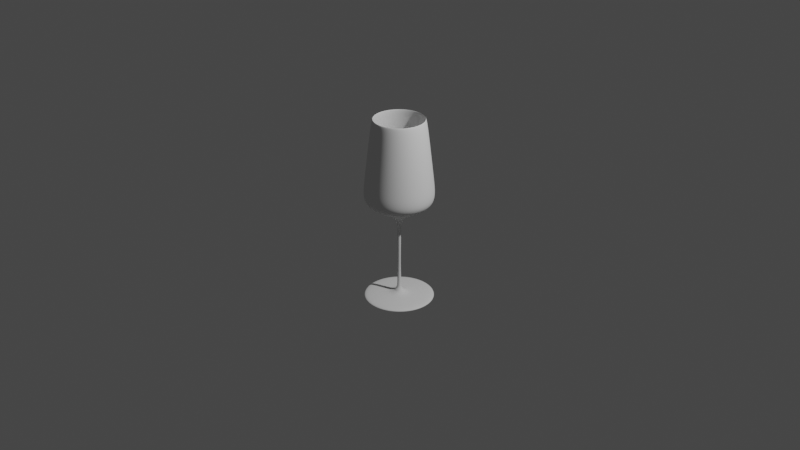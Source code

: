# Source: wine-glass-3.blend  (saved by Blender 2.83.20; exported with 4.5.12 LTS)
import bpy
from mathutils import Matrix  # noqa: F401  (used for matrix-valued properties, if any)

bpy.ops.wm.read_factory_settings(use_empty=True)
scene = bpy.context.scene
scene.name = 'Scene'

# ---- collections
col_collection = bpy.data.collections.new('Collection'); scene.collection.children.link(col_collection)

# ---- node groups
ng_auto_smooth = bpy.data.node_groups.new('Auto Smooth', 'GeometryNodeTree')
_s = ng_auto_smooth.interface.new_socket(name='Geometry', in_out='OUTPUT', socket_type='NodeSocketGeometry')
_s = ng_auto_smooth.interface.new_socket(name='Geometry', in_out='INPUT', socket_type='NodeSocketGeometry')
_s = ng_auto_smooth.interface.new_socket(name='Angle', in_out='INPUT', socket_type='NodeSocketFloat')
_s.subtype = 'ANGLE'
_s.min_value = 0.0
_s.max_value = 3.142
ng_auto_smooth.is_modifier = True
_N = ng_auto_smooth.nodes; _L = ng_auto_smooth.links
n0 = _N.new('NodeGroupOutput'); n0.name = 'Group Output'; n0.location = (480, -100)
n1 = _N.new('NodeGroupInput'); n1.name = 'Group Input'; n1.location = (-420, -300)
n2 = _N.new('NodeGroupInput'); n2.name = 'Group Input.001'; n2.location = (-60, -100)
n3 = _N.new('GeometryNodeSetShadeSmooth'); n3.name = 'Set Shade Smooth'; n3.location = (120, -100)
n3.domain = 'EDGE'
n4 = _N.new('GeometryNodeSetShadeSmooth'); n4.name = 'Set Shade Smooth.001'; n4.location = (300, -100)
n5 = _N.new('GeometryNodeInputMeshEdgeAngle'); n5.name = 'Edge Angle'; n5.location = (-420, -220)
n6 = _N.new('GeometryNodeInputEdgeSmooth'); n6.name = 'Is Edge Smooth'; n6.location = (-60, -160)
n7 = _N.new('GeometryNodeInputShadeSmooth'); n7.name = 'Is Face Smooth'; n7.location = (-240, -340)
n8 = _N.new('FunctionNodeBooleanMath'); n8.name = 'Boolean Math'; n8.location = (-60, -220)
n9 = _N.new('FunctionNodeCompare'); n9.name = 'Compare'; n9.location = (-240, -180)
n9.operation = 'LESS_EQUAL'
_L.new(n5.outputs[0], n9.inputs[0])
_L.new(n4.outputs[0], n0.inputs[0])
_L.new(n1.outputs[1], n9.inputs[1])
_L.new(n9.outputs[0], n8.inputs[0])
_L.new(n7.outputs[0], n8.inputs[1])
_L.new(n2.outputs[0], n3.inputs[0])
_L.new(n6.outputs[0], n3.inputs[1])
_L.new(n3.outputs[0], n4.inputs[0])
_L.new(n8.outputs[0], n3.inputs[2])
n0.is_active_output = True

# ---- world
world_world = bpy.data.worlds.new('World'); scene.world = world_world
world_world.use_nodes = True; world_world.node_tree.nodes.clear()
_N = world_world.node_tree.nodes; _L = world_world.node_tree.links
n0 = _N.new('ShaderNodeOutputWorld'); n0.name = 'World Output'; n0.location = (300, 300)
n1 = _N.new('ShaderNodeBackground'); n1.name = 'Background'; n1.location = (10, 300)
n1.inputs[0].default_value = (0.05088, 0.05088, 0.05088, 1.0)
_L.new(n1.outputs[0], n0.inputs[0])
n0.is_active_output = True
world_world.color = (0.05088, 0.05088, 0.05088)
world_world.use_sun_shadow = False
world_world.sun_shadow_jitter_overblur = 0.0

# ---- cameras
cam_camera = bpy.data.cameras.new('Camera')
cam_camera.clip_end = 100.0
cam_camera.ortho_scale = 7.314

# ---- lights
light_light = bpy.data.lights.new('Light', 'POINT')
light_light.transmission_factor = 0.0
light_light.energy = 1000.0
light_light.shadow_soft_size = 0.1
light_light.shadow_maximum_resolution = 0.006
light_light.use_absolute_resolution = True

# ---- meshes
me_plane = bpy.data.meshes.new('Plane')
me_plane.from_pydata([(0.2754, -1.335e-07, 2.05), (0.3671, -2.764e-08, 1.262), (0.3608, -3.912e-08, 1.347), (0.3197, -8.547e-08, 1.692), (0.364, -1.914e-08, 1.199), (0.345, -1.318e-08, 1.154), (0.3133, -9.355e-09, 1.126), (0.25, -4.252e-09, 1.088), (0.1677, 2.126e-09, 1.04), (0.09495, 6.804e-09, 1.005), (0.06647, 1.063e-08, 0.977), (0.038, 1.559e-08, 0.9401), (0.01892, 2.3e-08, 0.8849), (0.0182, 6.237e-08, 0.7366), (0.01513, 1.251e-07, 0.4143), (0.02066, 1.613e-07, 0.2286), (0.02316, 1.189e-07, 0.1714), (0.03715, 1.216e-07, 0.151), (0.04732, 1.242e-07, 0.1346), (0.05623, 1.247e-07, 0.1281), (0.06649, 1.165e-07, 0.123), (0.08988, 1.394e-07, 0.1141), (0.1262, 1.276e-07, 0.1065), (0.2432, 1.283e-07, 0.1014), (0.3729, 1.296e-07, 0.09125), (0.3742, 1.325e-07, 0.06963), (0.2544, 0.1054, 2.05), (0.3392, 0.1405, 1.262), (0.3333, 0.1381, 1.347), (0.2953, 0.1223, 1.692), (0.3363, 0.1393, 1.199), (0.3187, 0.132, 1.154), (0.2895, 0.1199, 1.126), (0.231, 0.09568, 1.088), (0.155, 0.06419, 1.04), (0.08772, 0.03634, 1.005), (0.06141, 0.02544, 0.977), (0.0351, 0.01454, 0.9401), (0.01748, 0.007239, 0.8849), (0.01682, 0.006966, 0.7366), (0.01398, 0.00579, 0.4143), (0.01909, 0.007907, 0.2286), (0.02139, 0.008861, 0.1714), (0.03432, 0.01422, 0.151), (0.04372, 0.01811, 0.1346), (0.05195, 0.02152, 0.1281), (0.06143, 0.02544, 0.123), (0.08304, 0.0344, 0.1141), (0.1166, 0.04829, 0.1065), (0.2247, 0.09307, 0.1014), (0.3446, 0.1427, 0.09125), (0.3457, 0.1432, 0.06963), (0.1947, 0.1947, 2.05), (0.2596, 0.2596, 1.262), (0.2551, 0.2551, 1.347), (0.226, 0.226, 1.692), (0.2574, 0.2574, 1.199), (0.2439, 0.2439, 1.154), (0.2216, 0.2216, 1.126), (0.1768, 0.1768, 1.088), (0.1186, 0.1186, 1.04), (0.06714, 0.06714, 1.005), (0.047, 0.047, 0.977), (0.02687, 0.02687, 0.9401), (0.01338, 0.01338, 0.8849), (0.01287, 0.01287, 0.7366), (0.0107, 0.0107, 0.4143), (0.01461, 0.01461, 0.2286), (0.01637, 0.01637, 0.1714), (0.02627, 0.02627, 0.151), (0.03346, 0.03346, 0.1346), (0.03976, 0.03976, 0.1281), (0.04702, 0.04702, 0.123), (0.06355, 0.06355, 0.1141), (0.08923, 0.08923, 0.1065), (0.172, 0.172, 0.1014), (0.2637, 0.2637, 0.09125), (0.2646, 0.2646, 0.06963), (0.1054, 0.2544, 2.05), (0.1405, 0.3392, 1.262), (0.1381, 0.3333, 1.347), (0.1223, 0.2953, 1.692), (0.1393, 0.3363, 1.199), (0.132, 0.3187, 1.154), (0.1199, 0.2895, 1.126), (0.09568, 0.231, 1.088), (0.06419, 0.155, 1.04), (0.03634, 0.08772, 1.005), (0.02544, 0.06141, 0.977), (0.01454, 0.0351, 0.9401), (0.007239, 0.01748, 0.8849), (0.006966, 0.01682, 0.7366), (0.00579, 0.01398, 0.4143), (0.007907, 0.01909, 0.2286), (0.008861, 0.02139, 0.1714), (0.01422, 0.03432, 0.151), (0.01811, 0.04372, 0.1346), (0.02152, 0.05195, 0.1281), (0.02544, 0.06143, 0.123), (0.03439, 0.08304, 0.1141), (0.04829, 0.1166, 0.1065), (0.09307, 0.2247, 0.1014), (0.1427, 0.3446, 0.09125), (0.1432, 0.3457, 0.06963), (1.215e-07, 0.2754, 2.05), (1.159e-08, 0.3671, 1.262), (2.335e-08, 0.3608, 1.347), (7.15e-08, 0.3197, 1.692), (3.226e-09, 0.364, 1.199), (-1.897e-09, 0.345, 1.154), (-4.341e-09, 0.3133, 1.126), (-6.677e-09, 0.25, 1.088), (-9.459e-09, 0.1677, 1.04), (-1.095e-08, 0.09495, 1.005), (-1.354e-08, 0.06647, 0.977), (-1.725e-08, 0.038, 0.9401), (-2.383e-08, 0.01892, 0.8849), (-6.328e-08, 0.0182, 0.7366), (-1.259e-07, 0.01513, 0.4143), (-1.623e-07, 0.02066, 0.2286), (-1.199e-07, 0.02316, 0.1714), (-1.232e-07, 0.03715, 0.151), (-1.262e-07, 0.04732, 0.1346), (-1.271e-07, 0.05623, 0.1281), (-1.193e-07, 0.06649, 0.123), (-1.435e-07, 0.08988, 0.1141), (-1.331e-07, 0.1262, 0.1065), (-1.389e-07, 0.2432, 0.1014), (-1.459e-07, 0.3729, 0.09125), (-1.489e-07, 0.3742, 0.06963), (-0.1054, 0.2544, 2.05), (-0.1405, 0.3392, 1.262), (-0.1381, 0.3333, 1.347), (-0.1223, 0.2953, 1.692), (-0.1393, 0.3363, 1.199), (-0.132, 0.3187, 1.154), (-0.1199, 0.2895, 1.126), (-0.09568, 0.231, 1.088), (-0.06419, 0.155, 1.04), (-0.03634, 0.08772, 1.005), (-0.02544, 0.06141, 0.977), (-0.01454, 0.0351, 0.9401), (-0.007239, 0.01748, 0.8849), (-0.006966, 0.01682, 0.7366), (-0.00579, 0.01398, 0.4143), (-0.007907, 0.01909, 0.2286), (-0.008861, 0.02139, 0.1714), (-0.01422, 0.03432, 0.151), (-0.01811, 0.04372, 0.1346), (-0.02152, 0.05195, 0.1281), (-0.02544, 0.06143, 0.123), (-0.0344, 0.08304, 0.1141), (-0.04829, 0.1166, 0.1065), (-0.09307, 0.2247, 0.1014), (-0.1427, 0.3446, 0.09125), (-0.1432, 0.3457, 0.06963), (-0.1947, 0.1947, 2.05), (-0.2596, 0.2596, 1.262), (-0.2551, 0.2551, 1.347), (-0.226, 0.226, 1.692), (-0.2574, 0.2574, 1.199), (-0.2439, 0.2439, 1.154), (-0.2216, 0.2216, 1.126), (-0.1768, 0.1768, 1.088), (-0.1186, 0.1186, 1.04), (-0.06714, 0.06714, 1.005), (-0.047, 0.047, 0.977), (-0.02687, 0.02687, 0.9401), (-0.01338, 0.01338, 0.8849), (-0.01287, 0.01287, 0.7366), (-0.0107, 0.0107, 0.4143), (-0.01461, 0.01461, 0.2286), (-0.01637, 0.01637, 0.1714), (-0.02627, 0.02627, 0.151), (-0.03346, 0.03346, 0.1346), (-0.03976, 0.03976, 0.1281), (-0.04702, 0.04702, 0.123), (-0.06355, 0.06355, 0.1141), (-0.08923, 0.08923, 0.1065), (-0.172, 0.172, 0.1014), (-0.2637, 0.2637, 0.09125), (-0.2646, 0.2646, 0.06963), (-0.2544, 0.1054, 2.05), (-0.3392, 0.1405, 1.262), (-0.3333, 0.1381, 1.347), (-0.2953, 0.1223, 1.692), (-0.3363, 0.1393, 1.199), (-0.3187, 0.132, 1.154), (-0.2895, 0.1199, 1.126), (-0.231, 0.09568, 1.088), (-0.155, 0.06419, 1.04), (-0.08772, 0.03634, 1.005), (-0.06141, 0.02544, 0.977), (-0.0351, 0.01454, 0.9401), (-0.01748, 0.007239, 0.8849), (-0.01682, 0.006966, 0.7366), (-0.01398, 0.00579, 0.4143), (-0.01909, 0.007907, 0.2286), (-0.02139, 0.008861, 0.1714), (-0.03432, 0.01422, 0.151), (-0.04372, 0.01811, 0.1346), (-0.05195, 0.02152, 0.1281), (-0.06143, 0.02544, 0.123), (-0.08304, 0.03439, 0.1141), (-0.1166, 0.04829, 0.1065), (-0.2247, 0.09307, 0.1014), (-0.3446, 0.1427, 0.09125), (-0.3457, 0.1432, 0.06963), (-0.2754, 1.095e-07, 2.05), (-0.3671, -4.455e-09, 1.262), (-0.3608, 7.58e-09, 1.347), (-0.3197, 5.753e-08, 1.692), (-0.364, -1.268e-08, 1.199), (-0.345, -1.698e-08, 1.154), (-0.3133, -1.804e-08, 1.126), (-0.25, -1.761e-08, 1.088), (-0.1677, -1.679e-08, 1.04), (-0.09495, -1.51e-08, 1.005), (-0.06647, -1.644e-08, 0.977), (-0.038, -1.892e-08, 0.9401), (-0.01892, -2.465e-08, 0.8849), (-0.0182, -6.372e-08, 0.7366), (-0.01513, -1.262e-07, 0.4143), (-0.02066, -1.629e-07, 0.2286), (-0.02316, -1.209e-07, 0.1714), (-0.03715, -1.249e-07, 0.151), (-0.04732, -1.283e-07, 0.1346), (-0.05623, -1.296e-07, 0.1281), (-0.06649, -1.225e-07, 0.123), (-0.08988, -1.47e-07, 0.1141), (-0.1262, -1.386e-07, 0.1065), (-0.2432, -1.495e-07, 0.1014), (-0.3729, -1.622e-07, 0.09125), (-0.3742, -1.653e-07, 0.06963), (-0.2544, -0.1054, 2.05), (-0.3392, -0.1405, 1.262), (-0.3333, -0.1381, 1.347), (-0.2953, -0.1223, 1.692), (-0.3363, -0.1393, 1.199), (-0.3187, -0.132, 1.154), (-0.2895, -0.1199, 1.126), (-0.231, -0.09568, 1.088), (-0.155, -0.06419, 1.04), (-0.08772, -0.03634, 1.005), (-0.06141, -0.02544, 0.977), (-0.0351, -0.01454, 0.9401), (-0.01748, -0.007239, 0.8849), (-0.01682, -0.006966, 0.7366), (-0.01398, -0.00579, 0.4143), (-0.01909, -0.007907, 0.2286), (-0.02139, -0.008861, 0.1714), (-0.03432, -0.01422, 0.151), (-0.04372, -0.01811, 0.1346), (-0.05195, -0.02152, 0.1281), (-0.06143, -0.02544, 0.123), (-0.08304, -0.0344, 0.1141), (-0.1166, -0.04829, 0.1065), (-0.2247, -0.09307, 0.1014), (-0.3446, -0.1427, 0.09125), (-0.3457, -0.1432, 0.06963), (-0.1947, -0.1947, 2.05), (-0.2596, -0.2596, 1.262), (-0.2551, -0.2551, 1.347), (-0.226, -0.226, 1.692), (-0.2574, -0.2574, 1.199), (-0.2439, -0.2439, 1.154), (-0.2216, -0.2216, 1.126), (-0.1768, -0.1768, 1.088), (-0.1186, -0.1186, 1.04), (-0.06714, -0.06714, 1.005), (-0.047, -0.047, 0.977), (-0.02687, -0.02687, 0.9401), (-0.01338, -0.01338, 0.8849), (-0.01287, -0.01287, 0.7366), (-0.0107, -0.0107, 0.4143), (-0.01461, -0.01461, 0.2286), (-0.01637, -0.01637, 0.1714), (-0.02627, -0.02627, 0.151), (-0.03346, -0.03346, 0.1346), (-0.03976, -0.03976, 0.1281), (-0.04702, -0.04702, 0.123), (-0.06355, -0.06355, 0.1141), (-0.08923, -0.08923, 0.1065), (-0.172, -0.172, 0.1014), (-0.2637, -0.2637, 0.09125), (-0.2646, -0.2646, 0.06963), (-0.1054, -0.2544, 2.05), (-0.1405, -0.3392, 1.262), (-0.1381, -0.3333, 1.347), (-0.1223, -0.2953, 1.692), (-0.1393, -0.3363, 1.199), (-0.132, -0.3187, 1.154), (-0.1199, -0.2895, 1.126), (-0.09568, -0.231, 1.088), (-0.06419, -0.155, 1.04), (-0.03634, -0.08772, 1.005), (-0.02544, -0.06141, 0.977), (-0.01454, -0.0351, 0.9401), (-0.007239, -0.01748, 0.8849), (-0.006966, -0.01682, 0.7366), (-0.00579, -0.01398, 0.4143), (-0.007907, -0.01909, 0.2286), (-0.008861, -0.02139, 0.1714), (-0.01422, -0.03432, 0.151), (-0.01811, -0.04372, 0.1346), (-0.02152, -0.05195, 0.1281), (-0.02544, -0.06143, 0.123), (-0.03439, -0.08304, 0.1141), (-0.04829, -0.1166, 0.1065), (-0.09307, -0.2247, 0.1014), (-0.1427, -0.3446, 0.09125), (-0.1432, -0.3457, 0.06963), (-1.302e-07, -0.2754, 2.05), (-2.326e-08, -0.3671, 1.262), (-3.482e-08, -0.3608, 1.347), (-8.166e-08, -0.3197, 1.692), (-1.48e-08, -0.364, 1.199), (-9.069e-09, -0.345, 1.154), (-5.619e-09, -0.3133, 1.126), (-1.271e-09, -0.25, 1.088), (4.127e-09, -0.1677, 1.04), (7.936e-09, -0.09495, 1.005), (1.142e-08, -0.06647, 0.977), (1.605e-08, -0.038, 0.9401), (2.322e-08, -0.01892, 0.8849), (6.223e-08, -0.0182, 0.7366), (1.25e-07, -0.01513, 0.4143), (1.612e-07, -0.02066, 0.2286), (1.191e-07, -0.02316, 0.1714), (1.221e-07, -0.03715, 0.151), (1.247e-07, -0.04732, 0.1346), (1.254e-07, -0.05623, 0.1281), (1.176e-07, -0.06649, 0.123), (1.4e-07, -0.08988, 0.1141), (1.291e-07, -0.1262, 0.1065), (1.312e-07, -0.2432, 0.1014), (1.341e-07, -0.3729, 0.09125), (1.37e-07, -0.3742, 0.06963), (0.1054, -0.2544, 2.05), (0.1405, -0.3392, 1.262), (0.1381, -0.3333, 1.347), (0.1223, -0.2953, 1.692), (0.1393, -0.3363, 1.199), (0.132, -0.3187, 1.154), (0.1199, -0.2895, 1.126), (0.09568, -0.231, 1.088), (0.06419, -0.155, 1.04), (0.03634, -0.08772, 1.005), (0.02544, -0.06141, 0.977), (0.01454, -0.0351, 0.9401), (0.007239, -0.01748, 0.8849), (0.006966, -0.01682, 0.7366), (0.00579, -0.01398, 0.4143), (0.007907, -0.01909, 0.2286), (0.008861, -0.02139, 0.1714), (0.01422, -0.03432, 0.151), (0.01811, -0.04372, 0.1346), (0.02152, -0.05195, 0.1281), (0.02544, -0.06143, 0.123), (0.0344, -0.08304, 0.1141), (0.04829, -0.1166, 0.1065), (0.09307, -0.2247, 0.1014), (0.1427, -0.3446, 0.09125), (0.1432, -0.3457, 0.06963), (0.1947, -0.1947, 2.05), (0.2596, -0.2596, 1.262), (0.2551, -0.2551, 1.347), (0.226, -0.226, 1.692), (0.2574, -0.2574, 1.199), (0.2439, -0.2439, 1.154), (0.2216, -0.2216, 1.126), (0.1768, -0.1768, 1.088), (0.1186, -0.1186, 1.04), (0.06714, -0.06714, 1.005), (0.047, -0.047, 0.977), (0.02687, -0.02687, 0.9401), (0.01338, -0.01338, 0.8849), (0.01287, -0.01287, 0.7366), (0.0107, -0.0107, 0.4143), (0.01461, -0.01461, 0.2286), (0.01637, -0.01637, 0.1714), (0.02627, -0.02627, 0.151), (0.03346, -0.03346, 0.1346), (0.03976, -0.03976, 0.1281), (0.04702, -0.04702, 0.123), (0.06355, -0.06355, 0.1141), (0.08923, -0.08923, 0.1065), (0.172, -0.172, 0.1014), (0.2637, -0.2637, 0.09125), (0.2646, -0.2646, 0.06963), (0.2544, -0.1054, 2.05), (0.3392, -0.1405, 1.262), (0.3333, -0.1381, 1.347), (0.2953, -0.1223, 1.692), (0.3363, -0.1393, 1.199), (0.3187, -0.132, 1.154), (0.2895, -0.1199, 1.126), (0.231, -0.09568, 1.088), (0.155, -0.06419, 1.04), (0.08772, -0.03634, 1.005), (0.06141, -0.02544, 0.977), (0.0351, -0.01454, 0.9401), (0.01748, -0.007239, 0.8849), (0.01682, -0.006966, 0.7366), (0.01398, -0.00579, 0.4143), (0.01909, -0.007907, 0.2286), (0.02139, -0.008861, 0.1714), (0.03432, -0.01422, 0.151), (0.04372, -0.01811, 0.1346), (0.05195, -0.02152, 0.1281), (0.06143, -0.02544, 0.123), (0.08304, -0.03439, 0.1141), (0.1166, -0.04829, 0.1065), (0.2247, -0.09307, 0.1014), (0.3446, -0.1427, 0.09125), (0.3457, -0.1432, 0.06963)], [], [(4, 5, 31, 30), (30, 31, 57, 56), (56, 57, 83, 82), (82, 83, 109, 108), (108, 109, 135, 134), (134, 135, 161, 160), (160, 161, 187, 186), (186, 187, 213, 212), (212, 213, 239, 238), (238, 239, 265, 264), (264, 265, 291, 290), (290, 291, 317, 316), (316, 317, 343, 342), (342, 343, 369, 368), (368, 369, 395, 394), (394, 395, 5, 4), (1, 4, 30, 27), (27, 30, 56, 53), (53, 56, 82, 79), (79, 82, 108, 105), (105, 108, 134, 131), (131, 134, 160, 157), (157, 160, 186, 183), (183, 186, 212, 209), (209, 212, 238, 235), (235, 238, 264, 261), (261, 264, 290, 287), (287, 290, 316, 313), (313, 316, 342, 339), (339, 342, 368, 365), (365, 368, 394, 391), (391, 394, 4, 1), (2, 1, 27, 28), (28, 27, 53, 54), (54, 53, 79, 80), (80, 79, 105, 106), (106, 105, 131, 132), (132, 131, 157, 158), (158, 157, 183, 184), (184, 183, 209, 210), (210, 209, 235, 236), (236, 235, 261, 262), (262, 261, 287, 288), (288, 287, 313, 314), (314, 313, 339, 340), (340, 339, 365, 366), (366, 365, 391, 392), (392, 391, 1, 2), (3, 2, 28, 29), (29, 28, 54, 55), (55, 54, 80, 81), (81, 80, 106, 107), (107, 106, 132, 133), (133, 132, 158, 159), (159, 158, 184, 185), (185, 184, 210, 211), (211, 210, 236, 237), (237, 236, 262, 263), (263, 262, 288, 289), (289, 288, 314, 315), (315, 314, 340, 341), (341, 340, 366, 367), (367, 366, 392, 393), (393, 392, 2, 3), (0, 3, 29, 26), (26, 29, 55, 52), (52, 55, 81, 78), (78, 81, 107, 104), (104, 107, 133, 130), (130, 133, 159, 156), (156, 159, 185, 182), (182, 185, 211, 208), (208, 211, 237, 234), (234, 237, 263, 260), (260, 263, 289, 286), (286, 289, 315, 312), (312, 315, 341, 338), (338, 341, 367, 364), (364, 367, 393, 390), (390, 393, 3, 0), (5, 6, 32, 31), (31, 32, 58, 57), (57, 58, 84, 83), (83, 84, 110, 109), (109, 110, 136, 135), (135, 136, 162, 161), (161, 162, 188, 187), (187, 188, 214, 213), (213, 214, 240, 239), (239, 240, 266, 265), (265, 266, 292, 291), (291, 292, 318, 317), (317, 318, 344, 343), (343, 344, 370, 369), (369, 370, 396, 395), (395, 396, 6, 5), (6, 7, 33, 32), (32, 33, 59, 58), (58, 59, 85, 84), (84, 85, 111, 110), (110, 111, 137, 136), (136, 137, 163, 162), (162, 163, 189, 188), (188, 189, 215, 214), (214, 215, 241, 240), (240, 241, 267, 266), (266, 267, 293, 292), (292, 293, 319, 318), (318, 319, 345, 344), (344, 345, 371, 370), (370, 371, 397, 396), (396, 397, 7, 6), (7, 8, 34, 33), (33, 34, 60, 59), (59, 60, 86, 85), (85, 86, 112, 111), (111, 112, 138, 137), (137, 138, 164, 163), (163, 164, 190, 189), (189, 190, 216, 215), (215, 216, 242, 241), (241, 242, 268, 267), (267, 268, 294, 293), (293, 294, 320, 319), (319, 320, 346, 345), (345, 346, 372, 371), (371, 372, 398, 397), (397, 398, 8, 7), (8, 9, 35, 34), (34, 35, 61, 60), (60, 61, 87, 86), (86, 87, 113, 112), (112, 113, 139, 138), (138, 139, 165, 164), (164, 165, 191, 190), (190, 191, 217, 216), (216, 217, 243, 242), (242, 243, 269, 268), (268, 269, 295, 294), (294, 295, 321, 320), (320, 321, 347, 346), (346, 347, 373, 372), (372, 373, 399, 398), (398, 399, 9, 8), (9, 10, 36, 35), (35, 36, 62, 61), (61, 62, 88, 87), (87, 88, 114, 113), (113, 114, 140, 139), (139, 140, 166, 165), (165, 166, 192, 191), (191, 192, 218, 217), (217, 218, 244, 243), (243, 244, 270, 269), (269, 270, 296, 295), (295, 296, 322, 321), (321, 322, 348, 347), (347, 348, 374, 373), (373, 374, 400, 399), (399, 400, 10, 9), (10, 11, 37, 36), (36, 37, 63, 62), (62, 63, 89, 88), (88, 89, 115, 114), (114, 115, 141, 140), (140, 141, 167, 166), (166, 167, 193, 192), (192, 193, 219, 218), (218, 219, 245, 244), (244, 245, 271, 270), (270, 271, 297, 296), (296, 297, 323, 322), (322, 323, 349, 348), (348, 349, 375, 374), (374, 375, 401, 400), (400, 401, 11, 10), (11, 12, 38, 37), (37, 38, 64, 63), (63, 64, 90, 89), (89, 90, 116, 115), (115, 116, 142, 141), (141, 142, 168, 167), (167, 168, 194, 193), (193, 194, 220, 219), (219, 220, 246, 245), (245, 246, 272, 271), (271, 272, 298, 297), (297, 298, 324, 323), (323, 324, 350, 349), (349, 350, 376, 375), (375, 376, 402, 401), (401, 402, 12, 11), (12, 13, 39, 38), (38, 39, 65, 64), (64, 65, 91, 90), (90, 91, 117, 116), (116, 117, 143, 142), (142, 143, 169, 168), (168, 169, 195, 194), (194, 195, 221, 220), (220, 221, 247, 246), (246, 247, 273, 272), (272, 273, 299, 298), (298, 299, 325, 324), (324, 325, 351, 350), (350, 351, 377, 376), (376, 377, 403, 402), (402, 403, 13, 12), (13, 14, 40, 39), (39, 40, 66, 65), (65, 66, 92, 91), (91, 92, 118, 117), (117, 118, 144, 143), (143, 144, 170, 169), (169, 170, 196, 195), (195, 196, 222, 221), (221, 222, 248, 247), (247, 248, 274, 273), (273, 274, 300, 299), (299, 300, 326, 325), (325, 326, 352, 351), (351, 352, 378, 377), (377, 378, 404, 403), (403, 404, 14, 13), (14, 15, 41, 40), (40, 41, 67, 66), (66, 67, 93, 92), (92, 93, 119, 118), (118, 119, 145, 144), (144, 145, 171, 170), (170, 171, 197, 196), (196, 197, 223, 222), (222, 223, 249, 248), (248, 249, 275, 274), (274, 275, 301, 300), (300, 301, 327, 326), (326, 327, 353, 352), (352, 353, 379, 378), (378, 379, 405, 404), (404, 405, 15, 14), (15, 16, 42, 41), (41, 42, 68, 67), (67, 68, 94, 93), (93, 94, 120, 119), (119, 120, 146, 145), (145, 146, 172, 171), (171, 172, 198, 197), (197, 198, 224, 223), (223, 224, 250, 249), (249, 250, 276, 275), (275, 276, 302, 301), (301, 302, 328, 327), (327, 328, 354, 353), (353, 354, 380, 379), (379, 380, 406, 405), (405, 406, 16, 15), (16, 17, 43, 42), (42, 43, 69, 68), (68, 69, 95, 94), (94, 95, 121, 120), (120, 121, 147, 146), (146, 147, 173, 172), (172, 173, 199, 198), (198, 199, 225, 224), (224, 225, 251, 250), (250, 251, 277, 276), (276, 277, 303, 302), (302, 303, 329, 328), (328, 329, 355, 354), (354, 355, 381, 380), (380, 381, 407, 406), (406, 407, 17, 16), (17, 18, 44, 43), (43, 44, 70, 69), (69, 70, 96, 95), (95, 96, 122, 121), (121, 122, 148, 147), (147, 148, 174, 173), (173, 174, 200, 199), (199, 200, 226, 225), (225, 226, 252, 251), (251, 252, 278, 277), (277, 278, 304, 303), (303, 304, 330, 329), (329, 330, 356, 355), (355, 356, 382, 381), (381, 382, 408, 407), (407, 408, 18, 17), (18, 19, 45, 44), (44, 45, 71, 70), (70, 71, 97, 96), (96, 97, 123, 122), (122, 123, 149, 148), (148, 149, 175, 174), (174, 175, 201, 200), (200, 201, 227, 226), (226, 227, 253, 252), (252, 253, 279, 278), (278, 279, 305, 304), (304, 305, 331, 330), (330, 331, 357, 356), (356, 357, 383, 382), (382, 383, 409, 408), (408, 409, 19, 18), (19, 20, 46, 45), (45, 46, 72, 71), (71, 72, 98, 97), (97, 98, 124, 123), (123, 124, 150, 149), (149, 150, 176, 175), (175, 176, 202, 201), (201, 202, 228, 227), (227, 228, 254, 253), (253, 254, 280, 279), (279, 280, 306, 305), (305, 306, 332, 331), (331, 332, 358, 357), (357, 358, 384, 383), (383, 384, 410, 409), (409, 410, 20, 19), (20, 21, 47, 46), (46, 47, 73, 72), (72, 73, 99, 98), (98, 99, 125, 124), (124, 125, 151, 150), (150, 151, 177, 176), (176, 177, 203, 202), (202, 203, 229, 228), (228, 229, 255, 254), (254, 255, 281, 280), (280, 281, 307, 306), (306, 307, 333, 332), (332, 333, 359, 358), (358, 359, 385, 384), (384, 385, 411, 410), (410, 411, 21, 20), (21, 22, 48, 47), (47, 48, 74, 73), (73, 74, 100, 99), (99, 100, 126, 125), (125, 126, 152, 151), (151, 152, 178, 177), (177, 178, 204, 203), (203, 204, 230, 229), (229, 230, 256, 255), (255, 256, 282, 281), (281, 282, 308, 307), (307, 308, 334, 333), (333, 334, 360, 359), (359, 360, 386, 385), (385, 386, 412, 411), (411, 412, 22, 21), (22, 23, 49, 48), (48, 49, 75, 74), (74, 75, 101, 100), (100, 101, 127, 126), (126, 127, 153, 152), (152, 153, 179, 178), (178, 179, 205, 204), (204, 205, 231, 230), (230, 231, 257, 256), (256, 257, 283, 282), (282, 283, 309, 308), (308, 309, 335, 334), (334, 335, 361, 360), (360, 361, 387, 386), (386, 387, 413, 412), (412, 413, 23, 22), (23, 24, 50, 49), (49, 50, 76, 75), (75, 76, 102, 101), (101, 102, 128, 127), (127, 128, 154, 153), (153, 154, 180, 179), (179, 180, 206, 205), (205, 206, 232, 231), (231, 232, 258, 257), (257, 258, 284, 283), (283, 284, 310, 309), (309, 310, 336, 335), (335, 336, 362, 361), (361, 362, 388, 387), (387, 388, 414, 413), (413, 414, 24, 23), (24, 25, 51, 50), (50, 51, 77, 76), (76, 77, 103, 102), (102, 103, 129, 128), (128, 129, 155, 154), (154, 155, 181, 180), (180, 181, 207, 206), (206, 207, 233, 232), (232, 233, 259, 258), (258, 259, 285, 284), (284, 285, 311, 310), (310, 311, 337, 336), (336, 337, 363, 362), (362, 363, 389, 388), (388, 389, 415, 414), (414, 415, 25, 24)])
me_plane.polygons.foreach_set('use_smooth', [True] * 400)
_uv = me_plane.uv_layers.new(name='UVMap')
_uv.uv.foreach_set('vector', [0.0, 0.1424, 0.0, 0.09812, 0.0625, 0.09812, 0.0625, 0.1424, 0.0625, 0.1424, 0.0625, 0.09812, 0.125, 0.09812, 0.125, 0.1424, 0.125, 0.1424, 0.125, 0.09812, 0.1875, 0.09812, 0.1875, 0.1424, 0.1875, 0.1424, 0.1875, 0.09812, 0.25, 0.09812, 0.25, 0.1424, 0.25, 0.1424, 0.25, 0.09812, 0.3125, 0.09812, 0.3125, 0.1424, 0.3125, 0.1424, 0.3125, 0.09812, 0.375, 0.09812, 0.375, 0.1424, 0.375, 0.1424, 0.375, 0.09812, 0.4375, 0.09812, 0.4375, 0.1424, 0.4375, 0.1424, 0.4375, 0.09812, 0.5, 0.09812, 0.5, 0.1424, 0.5, 0.1424, 0.5, 0.09812, 0.5625, 0.09812, 0.5625, 0.1424, 0.5625, 0.1424, 0.5625, 0.09812, 0.625, 0.09812, 0.625, 0.1424, 0.625, 0.1424, 0.625, 0.09812, 0.6875, 0.09812, 0.6875, 0.1424, 0.6875, 0.1424, 0.6875, 0.09812, 0.75, 0.09812, 0.75, 0.1424, 0.75, 0.1424, 0.75, 0.09812, 0.8125, 0.09812, 0.8125, 0.1424, 0.8125, 0.1424, 0.8125, 0.09812, 0.875, 0.09812, 0.875, 0.1424, 0.875, 0.1424, 0.875, 0.09812, 0.9375, 0.09812, 0.9375, 0.1424, 0.9375, 0.1424, 0.9375, 0.09812, 1.0, 0.09812, 1.0, 0.1424, 0.0, 0.2057, 0.0, 0.1424, 0.0625, 0.1424, 0.0625, 0.2057, 0.0625, 0.2057, 0.0625, 0.1424, 0.125, 0.1424, 0.125, 0.2057, 0.125, 0.2057, 0.125, 0.1424, 0.1875, 0.1424, 0.1875, 0.2057, 0.1875, 0.2057, 0.1875, 0.1424, 0.25, 0.1424, 0.25, 0.2057, 0.25, 0.2057, 0.25, 0.1424, 0.3125, 0.1424, 0.3125, 0.2057, 0.3125, 0.2057, 0.3125, 0.1424, 0.375, 0.1424, 0.375, 0.2057, 0.375, 0.2057, 0.375, 0.1424, 0.4375, 0.1424, 0.4375, 0.2057, 0.4375, 0.2057, 0.4375, 0.1424, 0.5, 0.1424, 0.5, 0.2057, 0.5, 0.2057, 0.5, 0.1424, 0.5625, 0.1424, 0.5625, 0.2057, 0.5625, 0.2057, 0.5625, 0.1424, 0.625, 0.1424, 0.625, 0.2057, 0.625, 0.2057, 0.625, 0.1424, 0.6875, 0.1424, 0.6875, 0.2057, 0.6875, 0.2057, 0.6875, 0.1424, 0.75, 0.1424, 0.75, 0.2057, 0.75, 0.2057, 0.75, 0.1424, 0.8125, 0.1424, 0.8125, 0.2057, 0.8125, 0.2057, 0.8125, 0.1424, 0.875, 0.1424, 0.875, 0.2057, 0.875, 0.2057, 0.875, 0.1424, 0.9375, 0.1424, 0.9375, 0.2057, 0.9375, 0.2057, 0.9375, 0.1424, 1.0, 0.1424, 1.0, 0.2057, 0.0, 0.2912, 0.0, 0.2057, 0.0625, 0.2057, 0.0625, 0.2912, 0.0625, 0.2912, 0.0625, 0.2057, 0.125, 0.2057, 0.125, 0.2912, 0.125, 0.2912, 0.125, 0.2057, 0.1875, 0.2057, 0.1875, 0.2912, 0.1875, 0.2912, 0.1875, 0.2057, 0.25, 0.2057, 0.25, 0.2912, 0.25, 0.2912, 0.25, 0.2057, 0.3125, 0.2057, 0.3125, 0.2912, 0.3125, 0.2912, 0.3125, 0.2057, 0.375, 0.2057, 0.375, 0.2912, 0.375, 0.2912, 0.375, 0.2057, 0.4375, 0.2057, 0.4375, 0.2912, 0.4375, 0.2912, 0.4375, 0.2057, 0.5, 0.2057, 0.5, 0.2912, 0.5, 0.2912, 0.5, 0.2057, 0.5625, 0.2057, 0.5625, 0.2912, 0.5625, 0.2912, 0.5625, 0.2057, 0.625, 0.2057, 0.625, 0.2912, 0.625, 0.2912, 0.625, 0.2057, 0.6875, 0.2057, 0.6875, 0.2912, 0.6875, 0.2912, 0.6875, 0.2057, 0.75, 0.2057, 0.75, 0.2912, 0.75, 0.2912, 0.75, 0.2057, 0.8125, 0.2057, 0.8125, 0.2912, 0.8125, 0.2912, 0.8125, 0.2057, 0.875, 0.2057, 0.875, 0.2912, 0.875, 0.2912, 0.875, 0.2057, 0.9375, 0.2057, 0.9375, 0.2912, 0.9375, 0.2912, 0.9375, 0.2057, 1.0, 0.2057, 1.0, 0.2912, 0.0, 0.6362, 0.0, 0.2912, 0.0625, 0.2912, 0.0625, 0.6362, 0.0625, 0.6362, 0.0625, 0.2912, 0.125, 0.2912, 0.125, 0.6362, 0.125, 0.6362, 0.125, 0.2912, 0.1875, 0.2912, 0.1875, 0.6362, 0.1875, 0.6362, 0.1875, 0.2912, 0.25, 0.2912, 0.25, 0.6362, 0.25, 0.6362, 0.25, 0.2912, 0.3125, 0.2912, 0.3125, 0.6362, 0.3125, 0.6362, 0.3125, 0.2912, 0.375, 0.2912, 0.375, 0.6362, 0.375, 0.6362, 0.375, 0.2912, 0.4375, 0.2912, 0.4375, 0.6362, 0.4375, 0.6362, 0.4375, 0.2912, 0.5, 0.2912, 0.5, 0.6362, 0.5, 0.6362, 0.5, 0.2912, 0.5625, 0.2912, 0.5625, 0.6362, 0.5625, 0.6362, 0.5625, 0.2912, 0.625, 0.2912, 0.625, 0.6362, 0.625, 0.6362, 0.625, 0.2912, 0.6875, 0.2912, 0.6875, 0.6362, 0.6875, 0.6362, 0.6875, 0.2912, 0.75, 0.2912, 0.75, 0.6362, 0.75, 0.6362, 0.75, 0.2912, 0.8125, 0.2912, 0.8125, 0.6362, 0.8125, 0.6362, 0.8125, 0.2912, 0.875, 0.2912, 0.875, 0.6362, 0.875, 0.6362, 0.875, 0.2912, 0.9375, 0.2912, 0.9375, 0.6362, 0.9375, 0.6362, 0.9375, 0.2912, 1.0, 0.2912, 1.0, 0.6362, 0.0, 0.9938, 0.0, 0.6362, 0.0625, 0.6362, 0.0625, 0.9938, 0.0625, 0.9938, 0.0625, 0.6362, 0.125, 0.6362, 0.125, 0.9938, 0.125, 0.9938, 0.125, 0.6362, 0.1875, 0.6362, 0.1875, 0.9938, 0.1875, 0.9938, 0.1875, 0.6362, 0.25, 0.6362, 0.25, 0.9938, 0.25, 0.9938, 0.25, 0.6362, 0.3125, 0.6362, 0.3125, 0.9938, 0.3125, 0.9938, 0.3125, 0.6362, 0.375, 0.6362, 0.375, 0.9938, 0.375, 0.9938, 0.375, 0.6362, 0.4375, 0.6362, 0.4375, 0.9938, 0.4375, 0.9938, 0.4375, 0.6362, 0.5, 0.6362, 0.5, 0.9938, 0.5, 0.9938, 0.5, 0.6362, 0.5625, 0.6362, 0.5625, 0.9938, 0.5625, 0.9938, 0.5625, 0.6362, 0.625, 0.6362, 0.625, 0.9938, 0.625, 0.9938, 0.625, 0.6362, 0.6875, 0.6362, 0.6875, 0.9938, 0.6875, 0.9938, 0.6875, 0.6362, 0.75, 0.6362, 0.75, 0.9938, 0.75, 0.9938, 0.75, 0.6362, 0.8125, 0.6362, 0.8125, 0.9938, 0.8125, 0.9938, 0.8125, 0.6362, 0.875, 0.6362, 0.875, 0.9938, 0.875, 0.9938, 0.875, 0.6362, 0.9375, 0.6362, 0.9375, 0.9938, 0.9375, 0.9938, 0.9375, 0.6362, 1.0, 0.6362, 1.0, 0.9938, 0.0, 0.09812, 0.0, 0.06963, 0.0625, 0.06963, 0.0625, 0.09812, 0.0625, 0.09812, 0.0625, 0.06963, 0.125, 0.06963, 0.125, 0.09812, 0.125, 0.09812, 0.125, 0.06963, 0.1875, 0.06963, 0.1875, 0.09812, 0.1875, 0.09812, 0.1875, 0.06963, 0.25, 0.06963, 0.25, 0.09812, 0.25, 0.09812, 0.25, 0.06963, 0.3125, 0.06963, 0.3125, 0.09812, 0.3125, 0.09812, 0.3125, 0.06963, 0.375, 0.06963, 0.375, 0.09812, 0.375, 0.09812, 0.375, 0.06963, 0.4375, 0.06963, 0.4375, 0.09812, 0.4375, 0.09812, 0.4375, 0.06963, 0.5, 0.06963, 0.5, 0.09812, 0.5, 0.09812, 0.5, 0.06963, 0.5625, 0.06963, 0.5625, 0.09812, 0.5625, 0.09812, 0.5625, 0.06963, 0.625, 0.06963, 0.625, 0.09812, 0.625, 0.09812, 0.625, 0.06963, 0.6875, 0.06963, 0.6875, 0.09812, 0.6875, 0.09812, 0.6875, 0.06963, 0.75, 0.06963, 0.75, 0.09812, 0.75, 0.09812, 0.75, 0.06963, 0.8125, 0.06963, 0.8125, 0.09812, 0.8125, 0.09812, 0.8125, 0.06963, 0.875, 0.06963, 0.875, 0.09812, 0.875, 0.09812, 0.875, 0.06963, 0.9375, 0.06963, 0.9375, 0.09812, 0.9375, 0.09812, 0.9375, 0.06963, 1.0, 0.06963, 1.0, 0.09812, 0.0, 0.06963, 0.0, 0.03165, 0.0625, 0.03165, 0.0625, 0.06963, 0.0625, 0.06963, 0.0625, 0.03165, 0.125, 0.03165, 0.125, 0.06963, 0.125, 0.06963, 0.125, 0.03165, 0.1875, 0.03165, 0.1875, 0.06963, 0.1875, 0.06963, 0.1875, 0.03165, 0.25, 0.03165, 0.25, 0.06963, 0.25, 0.06963, 0.25, 0.03165, 0.3125, 0.03165, 0.3125, 0.06963, 0.3125, 0.06963, 0.3125, 0.03165, 0.375, 0.03165, 0.375, 0.06963, 0.375, 0.06963, 0.375, 0.03165, 0.4375, 0.03165, 0.4375, 0.06963, 0.4375, 0.06963, 0.4375, 0.03165, 0.5, 0.03165, 0.5, 0.06963, 0.5, 0.06963, 0.5, 0.03165, 0.5625, 0.03165, 0.5625, 0.06963, 0.5625, 0.06963, 0.5625, 0.03165, 0.625, 0.03165, 0.625, 0.06963, 0.625, 0.06963, 0.625, 0.03165, 0.6875, 0.03165, 0.6875, 0.06963, 0.6875, 0.06963, 0.6875, 0.03165, 0.75, 0.03165, 0.75, 0.06963, 0.75, 0.06963, 0.75, 0.03165, 0.8125, 0.03165, 0.8125, 0.06963, 0.8125, 0.06963, 0.8125, 0.03165, 0.875, 0.03165, 0.875, 0.06963, 0.875, 0.06963, 0.875, 0.03165, 0.9375, 0.03165, 0.9375, 0.06963, 0.9375, 0.06963, 0.9375, 0.03165, 1.0, 0.03165, 1.0, 0.06963, 0.0, 0.03165, 0.0, -0.01583, 0.0625, -0.01583, 0.0625, 0.03165, 0.0625, 0.03165, 0.0625, -0.01583, 0.125, -0.01583, 0.125, 0.03165, 0.125, 0.03165, 0.125, -0.01583, 0.1875, -0.01583, 0.1875, 0.03165, 0.1875, 0.03165, 0.1875, -0.01583, 0.25, -0.01583, 0.25, 0.03165, 0.25, 0.03165, 0.25, -0.01583, 0.3125, -0.01583, 0.3125, 0.03165, 0.3125, 0.03165, 0.3125, -0.01583, 0.375, -0.01583, 0.375, 0.03165, 0.375, 0.03165, 0.375, -0.01583, 0.4375, -0.01583, 0.4375, 0.03165, 0.4375, 0.03165, 0.4375, -0.01583, 0.5, -0.01583, 0.5, 0.03165, 0.5, 0.03165, 0.5, -0.01583, 0.5625, -0.01583, 0.5625, 0.03165, 0.5625, 0.03165, 0.5625, -0.01583, 0.625, -0.01583, 0.625, 0.03165, 0.625, 0.03165, 0.625, -0.01583, 0.6875, -0.01583, 0.6875, 0.03165, 0.6875, 0.03165, 0.6875, -0.01583, 0.75, -0.01583, 0.75, 0.03165, 0.75, 0.03165, 0.75, -0.01583, 0.8125, -0.01583, 0.8125, 0.03165, 0.8125, 0.03165, 0.8125, -0.01583, 0.875, -0.01583, 0.875, 0.03165, 0.875, 0.03165, 0.875, -0.01583, 0.9375, -0.01583, 0.9375, 0.03165, 0.9375, 0.03165, 0.9375, -0.01583, 1.0, -0.01583, 1.0, 0.03165, 0.0, -0.01583, 0.0, -0.05064, 0.0625, -0.05064, 0.0625, -0.01583, 0.0625, -0.01583, 0.0625, -0.05064, 0.125, -0.05064, 0.125, -0.01583, 0.125, -0.01583, 0.125, -0.05064, 0.1875, -0.05064, 0.1875, -0.01583, 0.1875, -0.01583, 0.1875, -0.05064, 0.25, -0.05064, 0.25, -0.01583, 0.25, -0.01583, 0.25, -0.05064, 0.3125, -0.05064, 0.3125, -0.01583, 0.3125, -0.01583, 0.3125, -0.05064, 0.375, -0.05064, 0.375, -0.01583, 0.375, -0.01583, 0.375, -0.05064, 0.4375, -0.05064, 0.4375, -0.01583, 0.4375, -0.01583, 0.4375, -0.05064, 0.5, -0.05064, 0.5, -0.01583, 0.5, -0.01583, 0.5, -0.05064, 0.5625, -0.05064, 0.5625, -0.01583, 0.5625, -0.01583, 0.5625, -0.05064, 0.625, -0.05064, 0.625, -0.01583, 0.625, -0.01583, 0.625, -0.05064, 0.6875, -0.05064, 0.6875, -0.01583, 0.6875, -0.01583, 0.6875, -0.05064, 0.75, -0.05064, 0.75, -0.01583, 0.75, -0.01583, 0.75, -0.05064, 0.8125, -0.05064, 0.8125, -0.01583, 0.8125, -0.01583, 0.8125, -0.05064, 0.875, -0.05064, 0.875, -0.01583, 0.875, -0.01583, 0.875, -0.05064, 0.9375, -0.05064, 0.9375, -0.01583, 0.9375, -0.01583, 0.9375, -0.05064, 1.0, -0.05064, 1.0, -0.01583, 0.0, -0.05064, 0.0, -0.07913, 0.0625, -0.07913, 0.0625, -0.05064, 0.0625, -0.05064, 0.0625, -0.07913, 0.125, -0.07913, 0.125, -0.05064, 0.125, -0.05064, 0.125, -0.07913, 0.1875, -0.07913, 0.1875, -0.05064, 0.1875, -0.05064, 0.1875, -0.07913, 0.25, -0.07913, 0.25, -0.05064, 0.25, -0.05064, 0.25, -0.07913, 0.3125, -0.07913, 0.3125, -0.05064, 0.3125, -0.05064, 0.3125, -0.07913, 0.375, -0.07913, 0.375, -0.05064, 0.375, -0.05064, 0.375, -0.07913, 0.4375, -0.07913, 0.4375, -0.05064, 0.4375, -0.05064, 0.4375, -0.07913, 0.5, -0.07913, 0.5, -0.05064, 0.5, -0.05064, 0.5, -0.07913, 0.5625, -0.07913, 0.5625, -0.05064, 0.5625, -0.05064, 0.5625, -0.07913, 0.625, -0.07913, 0.625, -0.05064, 0.625, -0.05064, 0.625, -0.07913, 0.6875, -0.07913, 0.6875, -0.05064, 0.6875, -0.05064, 0.6875, -0.07913, 0.75, -0.07913, 0.75, -0.05064, 0.75, -0.05064, 0.75, -0.07913, 0.8125, -0.07913, 0.8125, -0.05064, 0.8125, -0.05064, 0.8125, -0.07913, 0.875, -0.07913, 0.875, -0.05064, 0.875, -0.05064, 0.875, -0.07913, 0.9375, -0.07913, 0.9375, -0.05064, 0.9375, -0.05064, 0.9375, -0.07913, 1.0, -0.07913, 1.0, -0.05064, 0.0, -0.07913, 0.0, -0.1161, 0.0625, -0.1161, 0.0625, -0.07913, 0.0625, -0.07913, 0.0625, -0.1161, 0.125, -0.1161, 0.125, -0.07913, 0.125, -0.07913, 0.125, -0.1161, 0.1875, -0.1161, 0.1875, -0.07913, 0.1875, -0.07913, 0.1875, -0.1161, 0.25, -0.1161, 0.25, -0.07913, 0.25, -0.07913, 0.25, -0.1161, 0.3125, -0.1161, 0.3125, -0.07913, 0.3125, -0.07913, 0.3125, -0.1161, 0.375, -0.1161, 0.375, -0.07913, 0.375, -0.07913, 0.375, -0.1161, 0.4375, -0.1161, 0.4375, -0.07913, 0.4375, -0.07913, 0.4375, -0.1161, 0.5, -0.1161, 0.5, -0.07913, 0.5, -0.07913, 0.5, -0.1161, 0.5625, -0.1161, 0.5625, -0.07913, 0.5625, -0.07913, 0.5625, -0.1161, 0.625, -0.1161, 0.625, -0.07913, 0.625, -0.07913, 0.625, -0.1161, 0.6875, -0.1161, 0.6875, -0.07913, 0.6875, -0.07913, 0.6875, -0.1161, 0.75, -0.1161, 0.75, -0.07913, 0.75, -0.07913, 0.75, -0.1161, 0.8125, -0.1161, 0.8125, -0.07913, 0.8125, -0.07913, 0.8125, -0.1161, 0.875, -0.1161, 0.875, -0.07913, 0.875, -0.07913, 0.875, -0.1161, 0.9375, -0.1161, 0.9375, -0.07913, 0.9375, -0.07913, 0.9375, -0.1161, 1.0, -0.1161, 1.0, -0.07913, 0.0, -0.1161, 0.0, -0.1712, 0.0625, -0.1712, 0.0625, -0.1161, 0.0625, -0.1161, 0.0625, -0.1712, 0.125, -0.1712, 0.125, -0.1161, 0.125, -0.1161, 0.125, -0.1712, 0.1875, -0.1712, 0.1875, -0.1161, 0.1875, -0.1161, 0.1875, -0.1712, 0.25, -0.1712, 0.25, -0.1161, 0.25, -0.1161, 0.25, -0.1712, 0.3125, -0.1712, 0.3125, -0.1161, 0.3125, -0.1161, 0.3125, -0.1712, 0.375, -0.1712, 0.375, -0.1161, 0.375, -0.1161, 0.375, -0.1712, 0.4375, -0.1712, 0.4375, -0.1161, 0.4375, -0.1161, 0.4375, -0.1712, 0.5, -0.1712, 0.5, -0.1161, 0.5, -0.1161, 0.5, -0.1712, 0.5625, -0.1712, 0.5625, -0.1161, 0.5625, -0.1161, 0.5625, -0.1712, 0.625, -0.1712, 0.625, -0.1161, 0.625, -0.1161, 0.625, -0.1712, 0.6875, -0.1712, 0.6875, -0.1161, 0.6875, -0.1161, 0.6875, -0.1712, 0.75, -0.1712, 0.75, -0.1161, 0.75, -0.1161, 0.75, -0.1712, 0.8125, -0.1712, 0.8125, -0.1161, 0.8125, -0.1161, 0.8125, -0.1712, 0.875, -0.1712, 0.875, -0.1161, 0.875, -0.1161, 0.875, -0.1712, 0.9375, -0.1712, 0.9375, -0.1161, 0.9375, -0.1161, 0.9375, -0.1712, 1.0, -0.1712, 1.0, -0.1161, 0.0, -0.1712, 0.0, -0.3196, 0.0625, -0.3196, 0.0625, -0.1712, 0.0625, -0.1712, 0.0625, -0.3196, 0.125, -0.3196, 0.125, -0.1712, 0.125, -0.1712, 0.125, -0.3196, 0.1875, -0.3196, 0.1875, -0.1712, 0.1875, -0.1712, 0.1875, -0.3196, 0.25, -0.3196, 0.25, -0.1712, 0.25, -0.1712, 0.25, -0.3196, 0.3125, -0.3196, 0.3125, -0.1712, 0.3125, -0.1712, 0.3125, -0.3196, 0.375, -0.3196, 0.375, -0.1712, 0.375, -0.1712, 0.375, -0.3196, 0.4375, -0.3196, 0.4375, -0.1712, 0.4375, -0.1712, 0.4375, -0.3196, 0.5, -0.3196, 0.5, -0.1712, 0.5, -0.1712, 0.5, -0.3196, 0.5625, -0.3196, 0.5625, -0.1712, 0.5625, -0.1712, 0.5625, -0.3196, 0.625, -0.3196, 0.625, -0.1712, 0.625, -0.1712, 0.625, -0.3196, 0.6875, -0.3196, 0.6875, -0.1712, 0.6875, -0.1712, 0.6875, -0.3196, 0.75, -0.3196, 0.75, -0.1712, 0.75, -0.1712, 0.75, -0.3196, 0.8125, -0.3196, 0.8125, -0.1712, 0.8125, -0.1712, 0.8125, -0.3196, 0.875, -0.3196, 0.875, -0.1712, 0.875, -0.1712, 0.875, -0.3196, 0.9375, -0.3196, 0.9375, -0.1712, 0.9375, -0.1712, 0.9375, -0.3196, 1.0, -0.3196, 1.0, -0.1712, 0.0, -0.3196, 0.0, -0.6418, 0.0625, -0.6418, 0.0625, -0.3196, 0.0625, -0.3196, 0.0625, -0.6418, 0.125, -0.6418, 0.125, -0.3196, 0.125, -0.3196, 0.125, -0.6418, 0.1875, -0.6418, 0.1875, -0.3196, 0.1875, -0.3196, 0.1875, -0.6418, 0.25, -0.6418, 0.25, -0.3196, 0.25, -0.3196, 0.25, -0.6418, 0.3125, -0.6418, 0.3125, -0.3196, 0.3125, -0.3196, 0.3125, -0.6418, 0.375, -0.6418, 0.375, -0.3196, 0.375, -0.3196, 0.375, -0.6418, 0.4375, -0.6418, 0.4375, -0.3196, 0.4375, -0.3196, 0.4375, -0.6418, 0.5, -0.6418, 0.5, -0.3196, 0.5, -0.3196, 0.5, -0.6418, 0.5625, -0.6418, 0.5625, -0.3196, 0.5625, -0.3196, 0.5625, -0.6418, 0.625, -0.6418, 0.625, -0.3196, 0.625, -0.3196, 0.625, -0.6418, 0.6875, -0.6418, 0.6875, -0.3196, 0.6875, -0.3196, 0.6875, -0.6418, 0.75, -0.6418, 0.75, -0.3196, 0.75, -0.3196, 0.75, -0.6418, 0.8125, -0.6418, 0.8125, -0.3196, 0.8125, -0.3196, 0.8125, -0.6418, 0.875, -0.6418, 0.875, -0.3196, 0.875, -0.3196, 0.875, -0.6418, 0.9375, -0.6418, 0.9375, -0.3196, 0.9375, -0.3196, 0.9375, -0.6418, 1.0, -0.6418, 1.0, -0.3196, 0.0, -0.6418, 0.0, -0.8275, 0.0625, -0.8275, 0.0625, -0.6418, 0.0625, -0.6418, 0.0625, -0.8275, 0.125, -0.8275, 0.125, -0.6418, 0.125, -0.6418, 0.125, -0.8275, 0.1875, -0.8275, 0.1875, -0.6418, 0.1875, -0.6418, 0.1875, -0.8275, 0.25, -0.8275, 0.25, -0.6418, 0.25, -0.6418, 0.25, -0.8275, 0.3125, -0.8275, 0.3125, -0.6418, 0.3125, -0.6418, 0.3125, -0.8275, 0.375, -0.8275, 0.375, -0.6418, 0.375, -0.6418, 0.375, -0.8275, 0.4375, -0.8275, 0.4375, -0.6418, 0.4375, -0.6418, 0.4375, -0.8275, 0.5, -0.8275, 0.5, -0.6418, 0.5, -0.6418, 0.5, -0.8275, 0.5625, -0.8275, 0.5625, -0.6418, 0.5625, -0.6418, 0.5625, -0.8275, 0.625, -0.8275, 0.625, -0.6418, 0.625, -0.6418, 0.625, -0.8275, 0.6875, -0.8275, 0.6875, -0.6418, 0.6875, -0.6418, 0.6875, -0.8275, 0.75, -0.8275, 0.75, -0.6418, 0.75, -0.6418, 0.75, -0.8275, 0.8125, -0.8275, 0.8125, -0.6418, 0.8125, -0.6418, 0.8125, -0.8275, 0.875, -0.8275, 0.875, -0.6418, 0.875, -0.6418, 0.875, -0.8275, 0.9375, -0.8275, 0.9375, -0.6418, 0.9375, -0.6418, 0.9375, -0.8275, 1.0, -0.8275, 1.0, -0.6418, 0.0, -0.8275, 0.0, -0.8847, 0.0625, -0.8847, 0.0625, -0.8275, 0.0625, -0.8275, 0.0625, -0.8847, 0.125, -0.8847, 0.125, -0.8275, 0.125, -0.8275, 0.125, -0.8847, 0.1875, -0.8847, 0.1875, -0.8275, 0.1875, -0.8275, 0.1875, -0.8847, 0.25, -0.8847, 0.25, -0.8275, 0.25, -0.8275, 0.25, -0.8847, 0.3125, -0.8847, 0.3125, -0.8275, 0.3125, -0.8275, 0.3125, -0.8847, 0.375, -0.8847, 0.375, -0.8275, 0.375, -0.8275, 0.375, -0.8847, 0.4375, -0.8847, 0.4375, -0.8275, 0.4375, -0.8275, 0.4375, -0.8847, 0.5, -0.8847, 0.5, -0.8275, 0.5, -0.8275, 0.5, -0.8847, 0.5625, -0.8847, 0.5625, -0.8275, 0.5625, -0.8275, 0.5625, -0.8847, 0.625, -0.8847, 0.625, -0.8275, 0.625, -0.8275, 0.625, -0.8847, 0.6875, -0.8847, 0.6875, -0.8275, 0.6875, -0.8275, 0.6875, -0.8847, 0.75, -0.8847, 0.75, -0.8275, 0.75, -0.8275, 0.75, -0.8847, 0.8125, -0.8847, 0.8125, -0.8275, 0.8125, -0.8275, 0.8125, -0.8847, 0.875, -0.8847, 0.875, -0.8275, 0.875, -0.8275, 0.875, -0.8847, 0.9375, -0.8847, 0.9375, -0.8275, 0.9375, -0.8275, 0.9375, -0.8847, 1.0, -0.8847, 1.0, -0.8275, 0.0, -0.8847, 0.0, -0.9051, 0.0625, -0.9051, 0.0625, -0.8847, 0.0625, -0.8847, 0.0625, -0.9051, 0.125, -0.9051, 0.125, -0.8847, 0.125, -0.8847, 0.125, -0.9051, 0.1875, -0.9051, 0.1875, -0.8847, 0.1875, -0.8847, 0.1875, -0.9051, 0.25, -0.9051, 0.25, -0.8847, 0.25, -0.8847, 0.25, -0.9051, 0.3125, -0.9051, 0.3125, -0.8847, 0.3125, -0.8847, 0.3125, -0.9051, 0.375, -0.9051, 0.375, -0.8847, 0.375, -0.8847, 0.375, -0.9051, 0.4375, -0.9051, 0.4375, -0.8847, 0.4375, -0.8847, 0.4375, -0.9051, 0.5, -0.9051, 0.5, -0.8847, 0.5, -0.8847, 0.5, -0.9051, 0.5625, -0.9051, 0.5625, -0.8847, 0.5625, -0.8847, 0.5625, -0.9051, 0.625, -0.9051, 0.625, -0.8847, 0.625, -0.8847, 0.625, -0.9051, 0.6875, -0.9051, 0.6875, -0.8847, 0.6875, -0.8847, 0.6875, -0.9051, 0.75, -0.9051, 0.75, -0.8847, 0.75, -0.8847, 0.75, -0.9051, 0.8125, -0.9051, 0.8125, -0.8847, 0.8125, -0.8847, 0.8125, -0.9051, 0.875, -0.9051, 0.875, -0.8847, 0.875, -0.8847, 0.875, -0.9051, 0.9375, -0.9051, 0.9375, -0.8847, 0.9375, -0.8847, 0.9375, -0.9051, 1.0, -0.9051, 1.0, -0.8847, 0.0, -0.9051, 0.0, -0.9242, 0.0625, -0.9242, 0.0625, -0.9051, 0.0625, -0.9051, 0.0625, -0.9242, 0.125, -0.9242, 0.125, -0.9051, 0.125, -0.9051, 0.125, -0.9242, 0.1875, -0.9242, 0.1875, -0.9051, 0.1875, -0.9051, 0.1875, -0.9242, 0.25, -0.9242, 0.25, -0.9051, 0.25, -0.9051, 0.25, -0.9242, 0.3125, -0.9242, 0.3125, -0.9051, 0.3125, -0.9051, 0.3125, -0.9242, 0.375, -0.9242, 0.375, -0.9051, 0.375, -0.9051, 0.375, -0.9242, 0.4375, -0.9242, 0.4375, -0.9051, 0.4375, -0.9051, 0.4375, -0.9242, 0.5, -0.9242, 0.5, -0.9051, 0.5, -0.9051, 0.5, -0.9242, 0.5625, -0.9242, 0.5625, -0.9051, 0.5625, -0.9051, 0.5625, -0.9242, 0.625, -0.9242, 0.625, -0.9051, 0.625, -0.9051, 0.625, -0.9242, 0.6875, -0.9242, 0.6875, -0.9051, 0.6875, -0.9051, 0.6875, -0.9242, 0.75, -0.9242, 0.75, -0.9051, 0.75, -0.9051, 0.75, -0.9242, 0.8125, -0.9242, 0.8125, -0.9051, 0.8125, -0.9051, 0.8125, -0.9242, 0.875, -0.9242, 0.875, -0.9051, 0.875, -0.9051, 0.875, -0.9242, 0.9375, -0.9242, 0.9375, -0.9051, 0.9375, -0.9051, 0.9375, -0.9242, 1.0, -0.9242, 1.0, -0.9051, 0.0, -0.9242, 0.0, -0.928, 0.0625, -0.928, 0.0625, -0.9242, 0.0625, -0.9242, 0.0625, -0.928, 0.125, -0.928, 0.125, -0.9242, 0.125, -0.9242, 0.125, -0.928, 0.1875, -0.928, 0.1875, -0.9242, 0.1875, -0.9242, 0.1875, -0.928, 0.25, -0.928, 0.25, -0.9242, 0.25, -0.9242, 0.25, -0.928, 0.3125, -0.928, 0.3125, -0.9242, 0.3125, -0.9242, 0.3125, -0.928, 0.375, -0.928, 0.375, -0.9242, 0.375, -0.9242, 0.375, -0.928, 0.4375, -0.928, 0.4375, -0.9242, 0.4375, -0.9242, 0.4375, -0.928, 0.5, -0.928, 0.5, -0.9242, 0.5, -0.9242, 0.5, -0.928, 0.5625, -0.928, 0.5625, -0.9242, 0.5625, -0.9242, 0.5625, -0.928, 0.625, -0.928, 0.625, -0.9242, 0.625, -0.9242, 0.625, -0.928, 0.6875, -0.928, 0.6875, -0.9242, 0.6875, -0.9242, 0.6875, -0.928, 0.75, -0.928, 0.75, -0.9242, 0.75, -0.9242, 0.75, -0.928, 0.8125, -0.928, 0.8125, -0.9242, 0.8125, -0.9242, 0.8125, -0.928, 0.875, -0.928, 0.875, -0.9242, 0.875, -0.9242, 0.875, -0.928, 0.9375, -0.928, 0.9375, -0.9242, 0.9375, -0.9242, 0.9375, -0.928, 1.0, -0.928, 1.0, -0.9242, 0.0, -0.928, 0.0, -0.9331, 0.0625, -0.9331, 0.0625, -0.928, 0.0625, -0.928, 0.0625, -0.9331, 0.125, -0.9331, 0.125, -0.928, 0.125, -0.928, 0.125, -0.9331, 0.1875, -0.9331, 0.1875, -0.928, 0.1875, -0.928, 0.1875, -0.9331, 0.25, -0.9331, 0.25, -0.928, 0.25, -0.928, 0.25, -0.9331, 0.3125, -0.9331, 0.3125, -0.928, 0.3125, -0.928, 0.3125, -0.9331, 0.375, -0.9331, 0.375, -0.928, 0.375, -0.928, 0.375, -0.9331, 0.4375, -0.9331, 0.4375, -0.928, 0.4375, -0.928, 0.4375, -0.9331, 0.5, -0.9331, 0.5, -0.928, 0.5, -0.928, 0.5, -0.9331, 0.5625, -0.9331, 0.5625, -0.928, 0.5625, -0.928, 0.5625, -0.9331, 0.625, -0.9331, 0.625, -0.928, 0.625, -0.928, 0.625, -0.9331, 0.6875, -0.9331, 0.6875, -0.928, 0.6875, -0.928, 0.6875, -0.9331, 0.75, -0.9331, 0.75, -0.928, 0.75, -0.928, 0.75, -0.9331, 0.8125, -0.9331, 0.8125, -0.928, 0.8125, -0.928, 0.8125, -0.9331, 0.875, -0.9331, 0.875, -0.928, 0.875, -0.928, 0.875, -0.9331, 0.9375, -0.9331, 0.9375, -0.928, 0.9375, -0.928, 0.9375, -0.9331, 1.0, -0.9331, 1.0, -0.928, 0.0, -0.9331, 0.0, -0.942, 0.0625, -0.942, 0.0625, -0.9331, 0.0625, -0.9331, 0.0625, -0.942, 0.125, -0.942, 0.125, -0.9331, 0.125, -0.9331, 0.125, -0.942, 0.1875, -0.942, 0.1875, -0.9331, 0.1875, -0.9331, 0.1875, -0.942, 0.25, -0.942, 0.25, -0.9331, 0.25, -0.9331, 0.25, -0.942, 0.3125, -0.942, 0.3125, -0.9331, 0.3125, -0.9331, 0.3125, -0.942, 0.375, -0.942, 0.375, -0.9331, 0.375, -0.9331, 0.375, -0.942, 0.4375, -0.942, 0.4375, -0.9331, 0.4375, -0.9331, 0.4375, -0.942, 0.5, -0.942, 0.5, -0.9331, 0.5, -0.9331, 0.5, -0.942, 0.5625, -0.942, 0.5625, -0.9331, 0.5625, -0.9331, 0.5625, -0.942, 0.625, -0.942, 0.625, -0.9331, 0.625, -0.9331, 0.625, -0.942, 0.6875, -0.942, 0.6875, -0.9331, 0.6875, -0.9331, 0.6875, -0.942, 0.75, -0.942, 0.75, -0.9331, 0.75, -0.9331, 0.75, -0.942, 0.8125, -0.942, 0.8125, -0.9331, 0.8125, -0.9331, 0.8125, -0.942, 0.875, -0.942, 0.875, -0.9331, 0.875, -0.9331, 0.875, -0.942, 0.9375, -0.942, 0.9375, -0.9331, 0.9375, -0.9331, 0.9375, -0.942, 1.0, -0.942, 1.0, -0.9331, 0.0, -0.942, 0.0, -0.9496, 0.0625, -0.9496, 0.0625, -0.942, 0.0625, -0.942, 0.0625, -0.9496, 0.125, -0.9496, 0.125, -0.942, 0.125, -0.942, 0.125, -0.9496, 0.1875, -0.9496, 0.1875, -0.942, 0.1875, -0.942, 0.1875, -0.9496, 0.25, -0.9496, 0.25, -0.942, 0.25, -0.942, 0.25, -0.9496, 0.3125, -0.9496, 0.3125, -0.942, 0.3125, -0.942, 0.3125, -0.9496, 0.375, -0.9496, 0.375, -0.942, 0.375, -0.942, 0.375, -0.9496, 0.4375, -0.9496, 0.4375, -0.942, 0.4375, -0.942, 0.4375, -0.9496, 0.5, -0.9496, 0.5, -0.942, 0.5, -0.942, 0.5, -0.9496, 0.5625, -0.9496, 0.5625, -0.942, 0.5625, -0.942, 0.5625, -0.9496, 0.625, -0.9496, 0.625, -0.942, 0.625, -0.942, 0.625, -0.9496, 0.6875, -0.9496, 0.6875, -0.942, 0.6875, -0.942, 0.6875, -0.9496, 0.75, -0.9496, 0.75, -0.942, 0.75, -0.942, 0.75, -0.9496, 0.8125, -0.9496, 0.8125, -0.942, 0.8125, -0.942, 0.8125, -0.9496, 0.875, -0.9496, 0.875, -0.942, 0.875, -0.942, 0.875, -0.9496, 0.9375, -0.9496, 0.9375, -0.942, 0.9375, -0.942, 0.9375, -0.9496, 1.0, -0.9496, 1.0, -0.942, 0.0, -0.9496, 0.0, -0.9547, 0.0625, -0.9547, 0.0625, -0.9496, 0.0625, -0.9496, 0.0625, -0.9547, 0.125, -0.9547, 0.125, -0.9496, 0.125, -0.9496, 0.125, -0.9547, 0.1875, -0.9547, 0.1875, -0.9496, 0.1875, -0.9496, 0.1875, -0.9547, 0.25, -0.9547, 0.25, -0.9496, 0.25, -0.9496, 0.25, -0.9547, 0.3125, -0.9547, 0.3125, -0.9496, 0.3125, -0.9496, 0.3125, -0.9547, 0.375, -0.9547, 0.375, -0.9496, 0.375, -0.9496, 0.375, -0.9547, 0.4375, -0.9547, 0.4375, -0.9496, 0.4375, -0.9496, 0.4375, -0.9547, 0.5, -0.9547, 0.5, -0.9496, 0.5, -0.9496, 0.5, -0.9547, 0.5625, -0.9547, 0.5625, -0.9496, 0.5625, -0.9496, 0.5625, -0.9547, 0.625, -0.9547, 0.625, -0.9496, 0.625, -0.9496, 0.625, -0.9547, 0.6875, -0.9547, 0.6875, -0.9496, 0.6875, -0.9496, 0.6875, -0.9547, 0.75, -0.9547, 0.75, -0.9496, 0.75, -0.9496, 0.75, -0.9547, 0.8125, -0.9547, 0.8125, -0.9496, 0.8125, -0.9496, 0.8125, -0.9547, 0.875, -0.9547, 0.875, -0.9496, 0.875, -0.9496, 0.875, -0.9547, 0.9375, -0.9547, 0.9375, -0.9496, 0.9375, -0.9496, 0.9375, -0.9547, 1.0, -0.9547, 1.0, -0.9496, 0.0, -0.9547, 0.0, -0.9649, 0.0625, -0.9649, 0.0625, -0.9547, 0.0625, -0.9547, 0.0625, -0.9649, 0.125, -0.9649, 0.125, -0.9547, 0.125, -0.9547, 0.125, -0.9649, 0.1875, -0.9649, 0.1875, -0.9547, 0.1875, -0.9547, 0.1875, -0.9649, 0.25, -0.9649, 0.25, -0.9547, 0.25, -0.9547, 0.25, -0.9649, 0.3125, -0.9649, 0.3125, -0.9547, 0.3125, -0.9547, 0.3125, -0.9649, 0.375, -0.9649, 0.375, -0.9547, 0.375, -0.9547, 0.375, -0.9649, 0.4375, -0.9649, 0.4375, -0.9547, 0.4375, -0.9547, 0.4375, -0.9649, 0.5, -0.9649, 0.5, -0.9547, 0.5, -0.9547, 0.5, -0.9649, 0.5625, -0.9649, 0.5625, -0.9547, 0.5625, -0.9547, 0.5625, -0.9649, 0.625, -0.9649, 0.625, -0.9547, 0.625, -0.9547, 0.625, -0.9649, 0.6875, -0.9649, 0.6875, -0.9547, 0.6875, -0.9547, 0.6875, -0.9649, 0.75, -0.9649, 0.75, -0.9547, 0.75, -0.9547, 0.75, -0.9649, 0.8125, -0.9649, 0.8125, -0.9547, 0.8125, -0.9547, 0.8125, -0.9649, 0.875, -0.9649, 0.875, -0.9547, 0.875, -0.9547, 0.875, -0.9649, 0.9375, -0.9649, 0.9375, -0.9547, 0.9375, -0.9547, 0.9375, -0.9649, 1.0, -0.9649, 1.0, -0.9547, 0.0, -0.9649, 0.0, -0.9865, 0.0625, -0.9865, 0.0625, -0.9649, 0.0625, -0.9649, 0.0625, -0.9865, 0.125, -0.9865, 0.125, -0.9649, 0.125, -0.9649, 0.125, -0.9865, 0.1875, -0.9865, 0.1875, -0.9649, 0.1875, -0.9649, 0.1875, -0.9865, 0.25, -0.9865, 0.25, -0.9649, 0.25, -0.9649, 0.25, -0.9865, 0.3125, -0.9865, 0.3125, -0.9649, 0.3125, -0.9649, 0.3125, -0.9865, 0.375, -0.9865, 0.375, -0.9649, 0.375, -0.9649, 0.375, -0.9865, 0.4375, -0.9865, 0.4375, -0.9649, 0.4375, -0.9649, 0.4375, -0.9865, 0.5, -0.9865, 0.5, -0.9649, 0.5, -0.9649, 0.5, -0.9865, 0.5625, -0.9865, 0.5625, -0.9649, 0.5625, -0.9649, 0.5625, -0.9865, 0.625, -0.9865, 0.625, -0.9649, 0.625, -0.9649, 0.625, -0.9865, 0.6875, -0.9865, 0.6875, -0.9649, 0.6875, -0.9649, 0.6875, -0.9865, 0.75, -0.9865, 0.75, -0.9649, 0.75, -0.9649, 0.75, -0.9865, 0.8125, -0.9865, 0.8125, -0.9649, 0.8125, -0.9649, 0.8125, -0.9865, 0.875, -0.9865, 0.875, -0.9649, 0.875, -0.9649, 0.875, -0.9865, 0.9375, -0.9865, 0.9375, -0.9649, 0.9375, -0.9649, 0.9375, -0.9865, 1.0, -0.9865, 1.0, -0.9649])
me_plane.use_remesh_fix_poles = True
me_plane.use_remesh_preserve_attributes = False
me_plane.use_mirror_vertex_groups = False
me_plane.update()

# ---- objects
ob_light = bpy.data.objects.new('Light', light_light)
ob_camera = bpy.data.objects.new('Camera', cam_camera)
ob_wine_glass = bpy.data.objects.new('Wine Glass', me_plane)

# ---- transforms, parenting, visibility, modifiers, constraints
ob_light.location = (4.076, 1.005, 5.904)
ob_light.rotation_euler = (0.6503, 0.05522, 1.866)
ob_light.lock_rotations_4d = False
ob_light.empty_display_type = 'ARROWS'
ob_light.color = (0.0, 0.0, 0.0, 0.0)
ob_light.lineart.crease_threshold = 0.0
ob_camera.location = (7.359, -6.926, 5.912)
ob_camera.rotation_euler = (1.109, 0.0, 0.8149)
ob_camera.lock_rotations_4d = False
ob_camera.empty_display_type = 'ARROWS'
ob_camera.color = (0.0, 0.0, 0.0, 0.0)
ob_camera.display_type = 'WIRE'
ob_camera.lineart.crease_threshold = 0.0
ob_wine_glass.location = (0.0, 0.0, 0.0)
ob_wine_glass.lineart.crease_threshold = 0.0
_m = ob_wine_glass.modifiers.new('Solidify', 'SOLIDIFY')
_m.thickness = 0.02
_m = ob_wine_glass.modifiers.new('Subdivision', 'SUBSURF')
_m.uv_smooth = 'PRESERVE_CORNERS'
_m.levels = 3
_m.render_levels = 3
_m = ob_wine_glass.modifiers.new('Auto Smooth', 'NODES')
_m.node_group = ng_auto_smooth
_gi = [s.identifier for s in ng_auto_smooth.interface.items_tree if s.item_type == 'SOCKET' and s.in_out == 'INPUT']
_m[_gi[1]] = 0.5236  # Angle

# ---- collection membership
col_collection.objects.link(ob_light)
col_collection.objects.link(ob_camera)
col_collection.objects.link(ob_wine_glass)

# ---- scene / render settings (as saved in the file)
scene.camera = ob_camera
scene.frame_start = 1; scene.frame_end = 250; scene.frame_set(1)
scene.render.engine = 'BLENDER_EEVEE_NEXT'
scene.cycles.use_denoising = False
scene.cycles.samples = 128
scene.cycles.sampling_pattern = 'TABULATED_SOBOL'
scene.cycles.use_adaptive_sampling = False
scene.cycles.use_light_tree = False
scene.view_settings.view_transform = 'Filmic'
bpy.context.view_layer.update()
